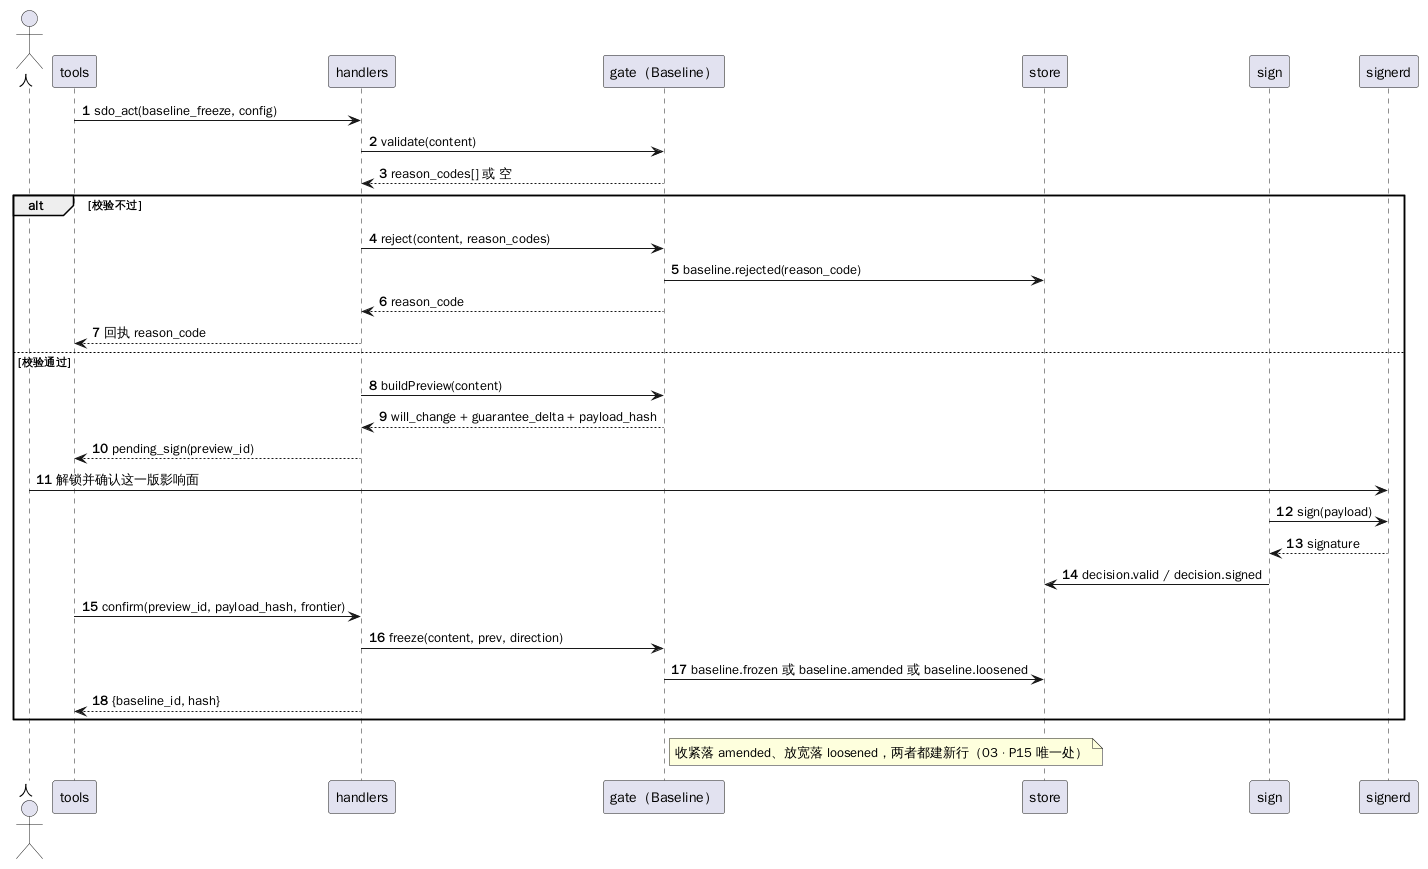

The diagram above was rendered by PlantUML. Its source (embedded in the PNG):
@startuml
autonumber
actor 人
participant "tools" as tools
participant "handlers" as H
participant "gate（Baseline）" as G
participant "store" as E
participant "sign" as S
participant "signerd" as D

tools -> H : sdo_act(baseline_freeze, config)
H -> G : validate(content)
G --> H : reason_codes[] 或 空
alt 校验不过
  H -> G : reject(content, reason_codes)
  G -> E : baseline.rejected(reason_code)
  G --> H : reason_code
  H --> tools : 回执 reason_code
else 校验通过
  H -> G : buildPreview(content)
  G --> H : will_change + guarantee_delta + payload_hash
  H --> tools : pending_sign(preview_id)
  人 -> D : 解锁并确认这一版影响面
  S -> D : sign(payload)
  D --> S : signature
  S -> E : decision.valid / decision.signed
  tools -> H : confirm(preview_id, payload_hash, frontier)
  H -> G : freeze(content, prev, direction)
  G -> E : baseline.frozen 或 baseline.amended 或 baseline.loosened
  H --> tools : {baseline_id, hash}
end
note right of G : 收紧落 amended、放宽落 loosened，两者都建新行（03 · P15 唯一处）
@enduml